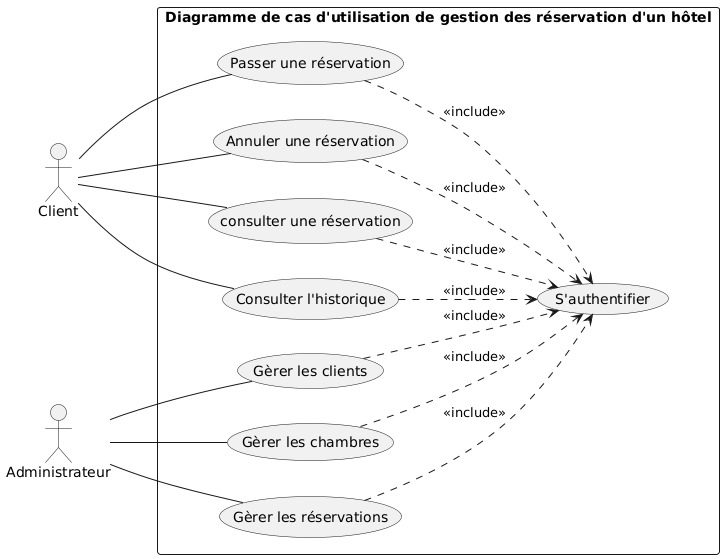

The diagram above was rendered by PlantUML. Its source (embedded in the PNG):
@startuml
left to right direction
actor Client
actor Administrateur
rectangle "Diagramme de cas d'utilisation de gestion des réservation d'un hôtel" {
  usecase "Passer une réservation" as UC1
  usecase "Annuler une réservation" as UC2
  usecase "consulter une réservation" as UC3
  usecase "Consulter l'historique" as UC4
  usecase "S'authentifier" as UC5
  usecase "Gèrer les clients" as UC6
  usecase "Gèrer les chambres" as UC7
  usecase "Gèrer les réservations" as UC8
}
Client -- UC1
Client -- UC2
Client -- UC3
Client -- UC4
Administrateur -- UC6
Administrateur -- UC7
Administrateur -- UC8
UC1 ..> UC5 : <<include>>
UC2 ..> UC5 : <<include>>
UC3 ..> UC5 : <<include>>
UC4 ..> UC5 : <<include>>
UC6 ..> UC5 : <<include>>
UC7 ..> UC5 : <<include>>
UC8 ..> UC5 : <<include>>
@enduml